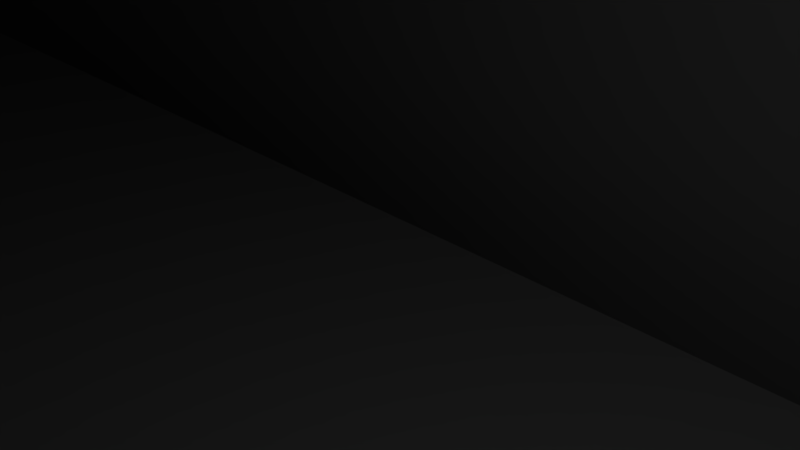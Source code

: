# Source: printerTop.blend  (saved by Blender 2.78.0; exported with 4.5.12 LTS)
import bpy
from mathutils import Matrix  # noqa: F401  (used for matrix-valued properties, if any)

bpy.ops.wm.read_factory_settings(use_empty=True)
scene = bpy.context.scene
scene.name = 'Scene'

# ---- collections
col_collection_1 = bpy.data.collections.new('Collection 1'); scene.collection.children.link(col_collection_1)

# ---- materials (node trees are filled in below, after node groups)
mat_material = bpy.data.materials.new('Material')
mat_material.alpha_threshold = 0.0
mat_material.use_transparent_shadow = False
mat_material.roughness = 0.5
mat_material.line_color = (0.0, 0.0, 0.0, 1.0)

# ---- material node trees

# ---- world
world_world = bpy.data.worlds.new('World'); scene.world = world_world
world_world.color = (0.05088, 0.05088, 0.05088)
world_world.use_sun_shadow = False
world_world.sun_shadow_jitter_overblur = 0.0
world_world.cycles.sampling_method = 'MANUAL'

# ---- cameras
cam_camera = bpy.data.cameras.new('Camera')
cam_camera.clip_end = 100.0
cam_camera.lens = 35.0
cam_camera.sensor_width = 32.0
cam_camera.sensor_height = 18.0
cam_camera.ortho_scale = 7.314
cam_camera.dof.focus_distance = 0.0
cam_camera.dof.aperture_fstop = 128.0

# ---- lights
light_lamp = bpy.data.lights.new('Lamp', 'POINT')
light_lamp.transmission_factor = 0.0
light_lamp.cutoff_distance = 30.0
light_lamp.energy = 100.0
light_lamp.shadow_buffer_clip_start = 1.001
light_lamp.shadow_soft_size = 0.1
light_lamp.shadow_maximum_resolution = 0.006
light_lamp.use_absolute_resolution = True

# ---- meshes
me_cube = bpy.data.meshes.new('Cube')
me_cube.from_pydata([(-0.6, -0.75, -1.0), (-0.6, -0.75, -0.3333), (-0.6, 0.75, -1.0), (-0.6, 0.75, -0.3333), (0.6, -0.75, -1.0), (0.6, -0.75, -0.3333), (0.6, 0.75, -1.0), (0.6, 0.75, -0.3333), (1.0, 1.0, -1.0), (1.0, -1.0, -1.0), (-1.0, -1.0, -1.0), (-1.0, 1.0, -1.0), (1.0, 1.0, 1.0), (1.0, -1.0, 1.0), (-1.0, -1.0, 1.0), (-1.0, 1.0, 1.0), (0.6, 0.6, -1.0), (-0.6, -0.6, -1.0), (0.6, 0.6, -1.0)], [], [(0, 2, 3, 1), (2, 6, 7, 3), (6, 18, 4, 5, 7), (4, 0, 1, 5), (7, 5, 1, 3), (8, 16, 6, 2, 0, 10, 11), (12, 15, 14, 13), (8, 12, 13, 9), (9, 13, 14, 10), (10, 14, 15, 11), (12, 8, 11, 15), (2, 0, 17), (10, 0, 4, 16, 8, 9)])
me_cube.materials.append(mat_material)
me_cube.use_remesh_preserve_volume = False
me_cube.use_remesh_preserve_attributes = False
me_cube.use_mirror_vertex_groups = False
me_cube.update()

# ---- objects
ob_cube = bpy.data.objects.new('Cube', me_cube)
ob_lamp = bpy.data.objects.new('Lamp', light_lamp)
ob_camera = bpy.data.objects.new('Camera', cam_camera)

# ---- transforms, parenting, visibility, modifiers, constraints
ob_cube.location = (0.0, 0.0, 0.0)
ob_cube.scale = (100.0, 20.0, 30.0)
ob_cube.lock_rotations_4d = False
ob_cube.empty_display_type = 'ARROWS'
ob_cube.lineart.crease_threshold = 0.0
ob_lamp.location = (4.076, 1.005, 5.904)
ob_lamp.rotation_euler = (0.6503, 0.05522, 1.866)
ob_lamp.lock_rotations_4d = False
ob_lamp.empty_display_type = 'ARROWS'
ob_lamp.color = (0.0, 0.0, 0.0, 0.0)
ob_lamp.lineart.crease_threshold = 0.0
ob_camera.location = (7.481, -6.508, 5.344)
ob_camera.rotation_euler = (1.109, 0.0, 0.8149)
ob_camera.lock_rotations_4d = False
ob_camera.empty_display_type = 'ARROWS'
ob_camera.color = (0.0, 0.0, 0.0, 0.0)
ob_camera.display_type = 'WIRE'
ob_camera.lineart.crease_threshold = 0.0

# ---- collection membership
col_collection_1.objects.link(ob_cube)
col_collection_1.objects.link(ob_lamp)
col_collection_1.objects.link(ob_camera)

# ---- scene / render settings (as saved in the file)
scene.camera = ob_camera
scene.frame_start = 1; scene.frame_end = 250; scene.frame_set(1)
scene.render.engine = 'BLENDER_EEVEE_NEXT'
scene.render.resolution_percentage = 50
scene.render.dither_intensity = 0.0
scene.cycles.use_denoising = False
scene.cycles.samples = 128
scene.cycles.sampling_pattern = 'TABULATED_SOBOL'
scene.cycles.light_sampling_threshold = 0.0
scene.cycles.use_adaptive_sampling = False
scene.cycles.use_light_tree = False
scene.cycles.blur_glossy = 0.0
scene.cycles.sample_clamp_indirect = 0.0
scene.view_settings.view_transform = 'Standard'
bpy.context.view_layer.update()

